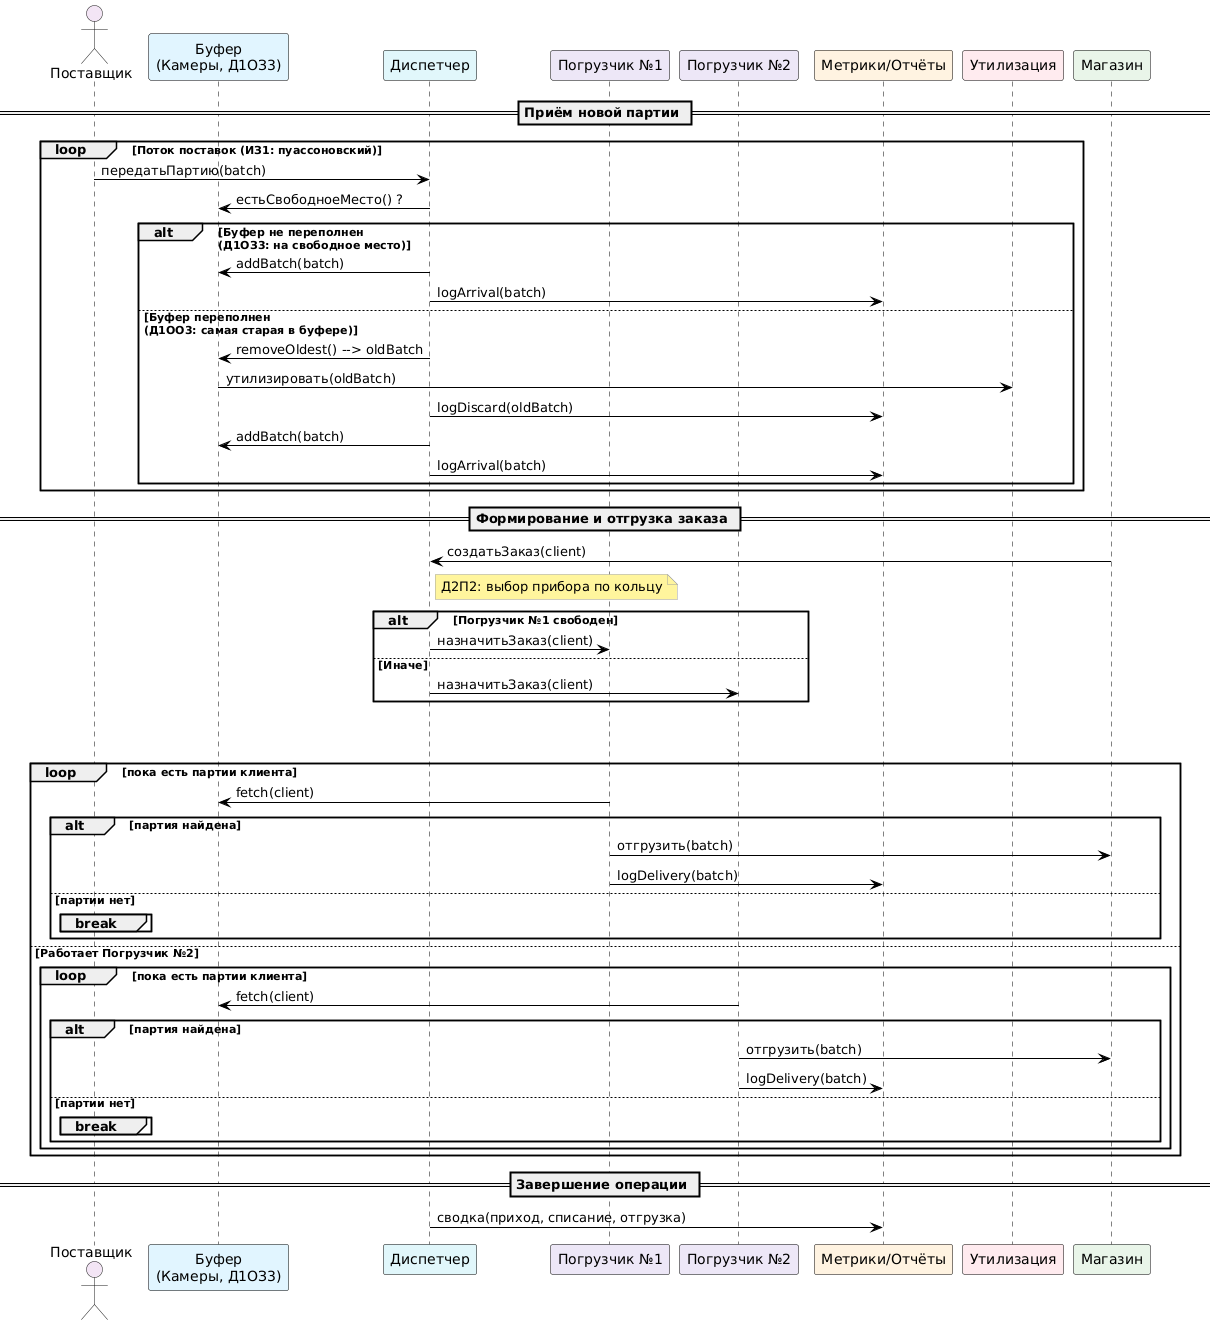

The diagram above was rendered by PlantUML. Its source (embedded in the PNG):
@startuml
' ---------- оформление ----------
skinparam sequence {
  LifeLineBorderColor black
  ParticipantBorderColor black
  ParticipantBackgroundColor #ffffff
  ArrowColor black
  BoxBorderColor #bdbdbd
  BackgroundColor white
}
skinparam NoteBackgroundColor #FFF59D
skinparam NoteBorderColor #9E9E9E

' ---------- участники (цветные «дорожки») ----------
actor       "Поставщик"                 as Supplier  #f3e5f5
participant "Буфер\n(Камеры, Д1ОЗ3)"    as Buffer    #e1f5fe
participant "Диспетчер"                 as Disp      #e0f7fa
participant "Погрузчик №1"              as L1        #ede7f6
participant "Погрузчик №2"              as L2        #ede7f6
participant "Метрики/Отчёты"            as Metrics   #fff3e0
participant "Утилизация"                as Waste     #ffebee
participant "Магазин"                   as Store     #e8f5e9

' ===================================================
== Приём новой партии ==
loop Поток поставок (ИЗ1: пуассоновский)
  Supplier -> Disp : передатьПартию(batch)
  Disp -> Buffer : естьСвободноеМесто() ?
  alt Буфер не переполнен \n(Д1ОЗ3: на свободное место)
    Disp -> Buffer : addBatch(batch)
    Disp -> Metrics : logArrival(batch)
  else Буфер переполнен \n(Д1ОО3: самая старая в буфере)
    Disp -> Buffer : removeOldest() --> oldBatch
    Buffer -> Waste : утилизировать(oldBatch)
    Disp -> Metrics : logDiscard(oldBatch)
    Disp -> Buffer : addBatch(batch)
    Disp -> Metrics : logArrival(batch)
  end
end

' ===================================================
== Формирование и отгрузка заказа ==
Store -> Disp : создатьЗаказ(client)

' выбор погрузчика по кольцу
note right of Disp
Д2П2: выбор прибора по кольцу
end note

alt Погрузчик №1 свободен
  Disp -> L1 : назначитьЗаказ(client)
else Иначе
  Disp -> L2 : назначитьЗаказ(client)
end

' пакетная отгрузка одному клиенту
group Обслуживание пакета клиента (Д2Б5)
  ' для L1
  alt Работает Погрузчик №1
    loop пока есть партии клиента
      L1 -> Buffer : fetch(client)
      alt партия найдена
        L1 -> Store : отгрузить(batch)
        L1 -> Metrics : logDelivery(batch)
      else партии нет
        break
      end
    end
  else Работает Погрузчик №2
    loop пока есть партии клиента
      L2 -> Buffer : fetch(client)
      alt партия найдена
        L2 -> Store : отгрузить(batch)
        L2 -> Metrics : logDelivery(batch)
      else партии нет
        break
      end
    end
  end
end

' ===================================================
== Завершение операции ==
Disp -> Metrics : сводка(приход, списание, отгрузка)
@enduml